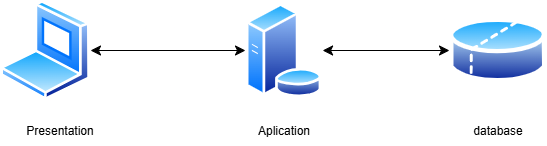

The diagram above was exported from draw.io. Its source (the exported page's mxGraphModel, read from the mxfile embedded in the PNG):
<mxGraphModel dx="1113" dy="535" grid="0" gridSize="10" guides="1" tooltips="1" connect="1" arrows="1" fold="1" page="0" pageScale="1" pageWidth="827" pageHeight="1169" math="0" shadow="0">
  <root>
    <mxCell id="0" />
    <mxCell id="1" parent="0" />
    <mxCell id="TqktJzI77Jj8-XdwFgCc-1" value="" style="image;aspect=fixed;perimeter=ellipsePerimeter;html=1;align=center;shadow=0;dashed=0;spacingTop=3;image=img/lib/active_directory/laptop_client.svg;" vertex="1" parent="1">
      <mxGeometry x="82" y="83" width="90" height="100" as="geometry" />
    </mxCell>
    <mxCell id="TqktJzI77Jj8-XdwFgCc-2" value="" style="image;aspect=fixed;perimeter=ellipsePerimeter;html=1;align=center;shadow=0;dashed=0;spacingTop=3;image=img/lib/active_directory/database_server.svg;" vertex="1" parent="1">
      <mxGeometry x="327" y="86" width="77.08" height="94" as="geometry" />
    </mxCell>
    <mxCell id="TqktJzI77Jj8-XdwFgCc-3" value="" style="image;aspect=fixed;perimeter=ellipsePerimeter;html=1;align=center;shadow=0;dashed=0;spacingTop=3;image=img/lib/active_directory/database_partition_2.svg;" vertex="1" parent="1">
      <mxGeometry x="531" y="97" width="97.3" height="72" as="geometry" />
    </mxCell>
    <mxCell id="TqktJzI77Jj8-XdwFgCc-11" value="" style="endArrow=classic;startArrow=classic;html=1;rounded=0;fontSize=12;startSize=8;endSize=8;curved=1;entryX=1;entryY=0.5;entryDx=0;entryDy=0;exitX=0;exitY=0.5;exitDx=0;exitDy=0;" edge="1" parent="1" source="TqktJzI77Jj8-XdwFgCc-2" target="TqktJzI77Jj8-XdwFgCc-1">
      <mxGeometry width="50" height="50" relative="1" as="geometry">
        <mxPoint x="517" y="221" as="sourcePoint" />
        <mxPoint x="567" y="171" as="targetPoint" />
      </mxGeometry>
    </mxCell>
    <mxCell id="TqktJzI77Jj8-XdwFgCc-12" value="" style="endArrow=classic;startArrow=classic;html=1;rounded=0;fontSize=12;startSize=8;endSize=8;curved=1;entryX=0;entryY=0.5;entryDx=0;entryDy=0;exitX=1;exitY=0.5;exitDx=0;exitDy=0;" edge="1" parent="1" source="TqktJzI77Jj8-XdwFgCc-2" target="TqktJzI77Jj8-XdwFgCc-3">
      <mxGeometry width="50" height="50" relative="1" as="geometry">
        <mxPoint x="517" y="221" as="sourcePoint" />
        <mxPoint x="567" y="171" as="targetPoint" />
      </mxGeometry>
    </mxCell>
    <mxCell id="TqktJzI77Jj8-XdwFgCc-13" value="Presentation" style="text;html=1;align=center;verticalAlign=middle;whiteSpace=wrap;rounded=0;" vertex="1" parent="1">
      <mxGeometry x="112" y="199" width="60" height="30" as="geometry" />
    </mxCell>
    <mxCell id="TqktJzI77Jj8-XdwFgCc-14" value="Aplication" style="text;html=1;align=center;verticalAlign=middle;whiteSpace=wrap;rounded=0;" vertex="1" parent="1">
      <mxGeometry x="335.54" y="199" width="60" height="30" as="geometry" />
    </mxCell>
    <mxCell id="TqktJzI77Jj8-XdwFgCc-15" value="database" style="text;html=1;align=center;verticalAlign=middle;whiteSpace=wrap;rounded=0;" vertex="1" parent="1">
      <mxGeometry x="549.65" y="199" width="60" height="30" as="geometry" />
    </mxCell>
  </root>
</mxGraphModel>